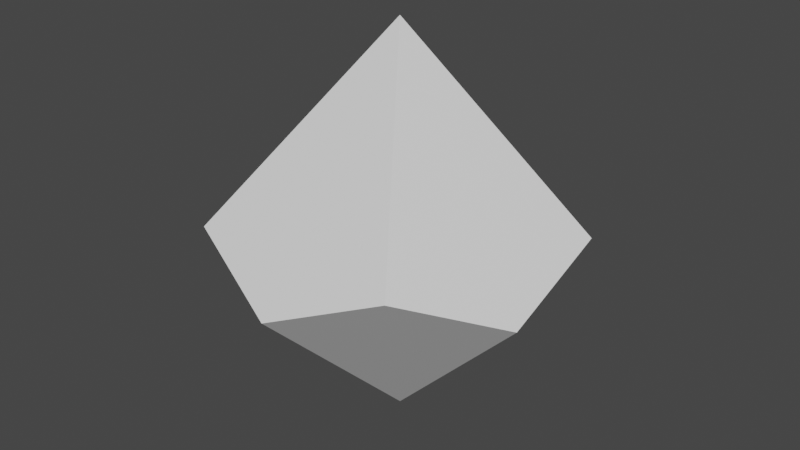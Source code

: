 # Source: d10.blend  (saved by Blender 2.93.20; exported with 4.5.12 LTS)
import bpy
from mathutils import Matrix  # noqa: F401  (used for matrix-valued properties, if any)

bpy.ops.wm.read_factory_settings(use_empty=True)
scene = bpy.context.scene
scene.name = 'Scene'

# ---- collections
col_collection = bpy.data.collections.new('Collection'); scene.collection.children.link(col_collection)

# ---- images (referenced by path relative to the original .blend; pixels are not part of the script)
import os
ASSET_DIR = os.environ.get("B2B_ASSET_DIR", "")  # directory of the original .blend (textures are referenced by path, not embedded)
HERE = os.path.dirname(os.path.abspath(__file__))  # packed textures are extracted next to this script under _unpacked/

def load_image(name, relpath, width, height, colorspace="sRGB"):
    """Load a texture the original file referenced (path relative to the .blend, or extracted next to this script)."""
    p = next((c for c in (os.path.join(HERE, relpath), os.path.join(ASSET_DIR, relpath)) if relpath and os.path.exists(c)), "")
    if p:
        img = bpy.data.images.load(p, check_existing=True)
        img.name = name
    else:  # same state as the original file: an image datablock whose file is absent (Cycles renders it pink)
        img = bpy.data.images.new(name, width, height)
        img.source = "FILE"
        img.filepath = "//" + (relpath or name)
    img.colorspace_settings.name = colorspace
    return img
img_dice = load_image('Dice', '', 1024, 1024, 'sRGB')

# ---- materials (node trees are filled in below, after node groups)
mat_material = bpy.data.materials.new('Material')
mat_material.use_transparent_shadow = False

# ---- node groups
ng_auto_smooth = bpy.data.node_groups.new('Auto Smooth', 'GeometryNodeTree')
_s = ng_auto_smooth.interface.new_socket(name='Geometry', in_out='OUTPUT', socket_type='NodeSocketGeometry')
_s = ng_auto_smooth.interface.new_socket(name='Geometry', in_out='INPUT', socket_type='NodeSocketGeometry')
_s = ng_auto_smooth.interface.new_socket(name='Angle', in_out='INPUT', socket_type='NodeSocketFloat')
_s.subtype = 'ANGLE'
_s.min_value = 0.0
_s.max_value = 3.142
ng_auto_smooth.is_modifier = True
_N = ng_auto_smooth.nodes; _L = ng_auto_smooth.links
n0 = _N.new('NodeGroupOutput'); n0.name = 'Group Output'; n0.location = (480, -100)
n1 = _N.new('NodeGroupInput'); n1.name = 'Group Input'; n1.location = (-420, -300)
n2 = _N.new('NodeGroupInput'); n2.name = 'Group Input.001'; n2.location = (-60, -100)
n3 = _N.new('GeometryNodeSetShadeSmooth'); n3.name = 'Set Shade Smooth'; n3.location = (120, -100)
n3.domain = 'EDGE'
n4 = _N.new('GeometryNodeSetShadeSmooth'); n4.name = 'Set Shade Smooth.001'; n4.location = (300, -100)
n5 = _N.new('GeometryNodeInputMeshEdgeAngle'); n5.name = 'Edge Angle'; n5.location = (-420, -220)
n6 = _N.new('GeometryNodeInputEdgeSmooth'); n6.name = 'Is Edge Smooth'; n6.location = (-60, -160)
n7 = _N.new('GeometryNodeInputShadeSmooth'); n7.name = 'Is Face Smooth'; n7.location = (-240, -340)
n8 = _N.new('FunctionNodeBooleanMath'); n8.name = 'Boolean Math'; n8.location = (-60, -220)
n9 = _N.new('FunctionNodeCompare'); n9.name = 'Compare'; n9.location = (-240, -180)
n9.operation = 'LESS_EQUAL'
_L.new(n5.outputs[0], n9.inputs[0])
_L.new(n4.outputs[0], n0.inputs[0])
_L.new(n1.outputs[1], n9.inputs[1])
_L.new(n9.outputs[0], n8.inputs[0])
_L.new(n7.outputs[0], n8.inputs[1])
_L.new(n2.outputs[0], n3.inputs[0])
_L.new(n6.outputs[0], n3.inputs[1])
_L.new(n3.outputs[0], n4.inputs[0])
_L.new(n8.outputs[0], n3.inputs[2])
n0.is_active_output = True

# ---- material node trees
mat_material.use_nodes = True; mat_material.node_tree.nodes.clear()
_N = mat_material.node_tree.nodes; _L = mat_material.node_tree.links
n0 = _N.new('ShaderNodeOutputMaterial'); n0.name = 'Material Output'; n0.location = (968, 318)
n1 = _N.new('ShaderNodeDisplacement'); n1.name = 'Displacement'; n1.location = (768, 212)
n1.inputs[2].default_value = 1.0
n2 = _N.new('ShaderNodeTexImage'); n2.name = 'Image Texture'; n2.location = (495, 200)
n2.image = img_dice
n3 = _N.new('ShaderNodeBsdfPrincipled'); n3.name = 'Principled BSDF'; n3.location = (235, 351)
n3.distribution = 'GGX'
n3.subsurface_method = 'BURLEY'
n3.inputs[3].default_value = 1.45
n3.inputs[27].default_value = (0.0, 0.0, 0.0, 1.0)
n3.inputs[28].default_value = 1.0
_L.new(n3.outputs[0], n0.inputs[0])
_L.new(n2.outputs[0], n1.inputs[3])
_L.new(n1.outputs[0], n0.inputs[2])
n0.is_active_output = True

# ---- world
world_world = bpy.data.worlds.new('World'); scene.world = world_world
world_world.use_nodes = True; world_world.node_tree.nodes.clear()
_N = world_world.node_tree.nodes; _L = world_world.node_tree.links
n0 = _N.new('ShaderNodeOutputWorld'); n0.name = 'World Output'; n0.location = (300, 300)
n1 = _N.new('ShaderNodeBackground'); n1.name = 'Background'; n1.location = (10, 300)
n1.inputs[0].default_value = (0.05088, 0.05088, 0.05088, 1.0)
_L.new(n1.outputs[0], n0.inputs[0])
n0.is_active_output = True
world_world.color = (0.05088, 0.05088, 0.05088)
world_world.use_sun_shadow = False
world_world.sun_shadow_jitter_overblur = 0.0

# ---- meshes
me_cone_002 = bpy.data.meshes.new('Cone.002')
me_cone_002.from_pydata([(4.967e-09, 4.967e-09, 1.0), (4.967e-09, 4.967e-09, -1.0), (0.5257, 0.7236, -0.1056), (0.8507, 0.2764, 0.1056), (4.967e-09, 0.8944, 0.1056), (0.5257, -0.7236, 0.1056), (0.8507, -0.2764, -0.1056), (-0.5257, -0.7236, 0.1056), (4.967e-09, -0.8944, -0.1056), (-0.8507, -0.2764, -0.1056), (-0.8507, 0.2764, 0.1056), (-0.5257, 0.7236, -0.1056)], [], [(4, 0, 3, 2), (3, 0, 5, 6), (5, 0, 7, 8), (7, 0, 10, 9), (11, 10, 0, 4), (1, 6, 5, 8), (6, 1, 2, 3), (2, 1, 11, 4), (11, 1, 9, 10), (9, 1, 8, 7)])
_uv = me_cone_002.uv_layers.new(name='UVMap')
_uv.uv.foreach_set('vector', [0.0, 0.88, 0.2465, 0.6667, 0.2465, 0.9927, 0.09414, 1.0, 0.2465, 0.88, 0.4929, 0.6667, 0.4929, 0.9927, 0.3406, 1.0, 0.7394, 0.326, 0.7394, 0.0, 0.4929, 0.2134, 0.5871, 0.3333, 0.2465, 0.5467, 0.4929, 0.3333, 0.4929, 0.6593, 0.3406, 0.6667, 0.09414, 0.3333, 0.2465, 0.326, 0.2465, 0.0, 0.0, 0.2134, 0.4929, 0.0, 0.4929, 0.326, 0.3406, 0.3333, 0.2465, 0.2134, 0.9858, 0.326, 0.9858, 0.0, 0.7394, 0.2134, 0.8335, 0.3333, 0.7394, 0.6593, 0.7394, 0.3333, 0.4929, 0.5467, 0.5871, 0.6667, 0.9858, 0.6593, 0.9858, 0.3333, 0.7394, 0.5467, 0.8335, 0.6667, 0.2465, 0.6593, 0.2465, 0.3333, 0.0, 0.5467, 0.09414, 0.6667])
me_cone_002.materials.append(mat_material)
me_cone_002.use_remesh_fix_poles = True
me_cone_002.use_remesh_preserve_attributes = False
me_cone_002.update()

# ---- objects
ob_cone_002 = bpy.data.objects.new('Cone.002', me_cone_002)

# ---- transforms, parenting, visibility, modifiers, constraints
ob_cone_002.location = (0.0, 0.0, 0.0)
ob_cone_002.rotation_euler = (3.142, 1.941e-23, -4.441e-16)
_m = ob_cone_002.modifiers.new('Auto Smooth', 'NODES')
_m.node_group = ng_auto_smooth
_gi = [s.identifier for s in ng_auto_smooth.interface.items_tree if s.item_type == 'SOCKET' and s.in_out == 'INPUT']
_m[_gi[1]] = 0.5236  # Angle

# ---- collection membership
col_collection.objects.link(ob_cone_002)

# ---- scene / render settings (as saved in the file)
scene.frame_start = 1; scene.frame_end = 250; scene.frame_set(1)
scene.render.engine = 'BLENDER_EEVEE_NEXT'
scene.cycles.use_denoising = False
scene.cycles.samples = 128
scene.cycles.sampling_pattern = 'TABULATED_SOBOL'
scene.cycles.use_adaptive_sampling = False
scene.cycles.use_light_tree = False
scene.view_settings.view_transform = 'Filmic'
bpy.context.view_layer.update()

# ---- added for rendering (the .blend has no active camera and no usable light): camera, sun
cam_auto = bpy.data.cameras.new('AutoCamera')
cam_auto.lens = 50.0
cam_auto.sensor_width = 36.0
cam_auto.clip_end = 1000.0
ob_auto_camera = bpy.data.objects.new('AutoCamera', cam_auto)
scene.collection.objects.link(ob_auto_camera)
ob_auto_camera.location = (2.9396, -3.52752, 2.35168)
ob_auto_camera.rotation_euler = (1.09748, -7.21219e-08, 0.694738)
scene.camera = ob_auto_camera
light_auto_sun = bpy.data.lights.new('AutoSun', 'SUN')
light_auto_sun.energy = 3.0
light_auto_sun.angle = 0.0523599
ob_auto_sun = bpy.data.objects.new('AutoSun', light_auto_sun)
scene.collection.objects.link(ob_auto_sun)
ob_auto_sun.rotation_euler = (0.872665, 0.174533, 0.523599)
bpy.context.view_layer.update()
